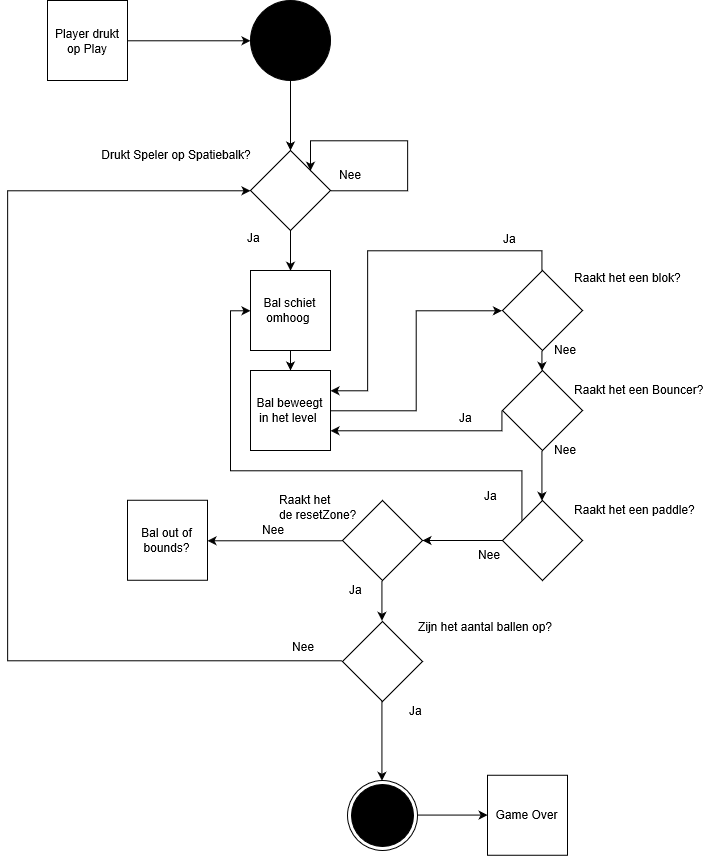

The diagram above was exported from draw.io. Its source (the exported page's mxGraphModel, read from the mxfile embedded in the PNG):
<mxGraphModel grid="1" dx="1097" dy="634" gridSize="10" guides="1" tooltips="1" connect="1" arrows="1" fold="1" page="1" pageScale="1" pageWidth="827" pageHeight="1169" math="0" shadow="0">
  <root>
    <mxCell id="0" />
    <mxCell id="1" parent="0" />
    <mxCell id="wdFZyXA9qRJ3He59eVsG-67" parent="1" style="edgeStyle=orthogonalEdgeStyle;rounded=0;orthogonalLoop=1;jettySize=auto;html=1;exitX=1;exitY=0.5;exitDx=0;exitDy=0;entryX=0;entryY=0.5;entryDx=0;entryDy=0;" target="wdFZyXA9qRJ3He59eVsG-66" source="wdFZyXA9qRJ3He59eVsG-1" edge="1">
      <mxGeometry as="geometry" relative="1" />
    </mxCell>
    <mxCell id="wdFZyXA9qRJ3He59eVsG-1" value="" parent="1" vertex="1" style="ellipse;html=1;shape=endState;fillColor=#000000;strokeColor=#000000;strokeWidth=1;perimeterSpacing=0;">
      <mxGeometry as="geometry" y="810" x="440" height="70" width="70" />
    </mxCell>
    <mxCell id="wdFZyXA9qRJ3He59eVsG-40" parent="1" style="edgeStyle=orthogonalEdgeStyle;rounded=0;orthogonalLoop=1;jettySize=auto;html=1;exitX=0.5;exitY=1;exitDx=0;exitDy=0;" target="wdFZyXA9qRJ3He59eVsG-6" source="wdFZyXA9qRJ3He59eVsG-2" edge="1">
      <mxGeometry as="geometry" relative="1" />
    </mxCell>
    <mxCell id="wdFZyXA9qRJ3He59eVsG-2" value="" parent="1" vertex="1" style="ellipse;whiteSpace=wrap;html=1;aspect=fixed;fillColor=#000000;">
      <mxGeometry as="geometry" y="30" x="343" height="80" width="80" />
    </mxCell>
    <mxCell id="wdFZyXA9qRJ3He59eVsG-3" value="" parent="1" vertex="1" style="whiteSpace=wrap;html=1;aspect=fixed;fillColor=#FFFFFF;">
      <mxGeometry as="geometry" y="30" x="140" height="80" width="80" />
    </mxCell>
    <mxCell id="wdFZyXA9qRJ3He59eVsG-5" parent="1" style="edgeStyle=orthogonalEdgeStyle;rounded=0;orthogonalLoop=1;jettySize=auto;html=1;exitX=1;exitY=0.5;exitDx=0;exitDy=0;" target="wdFZyXA9qRJ3He59eVsG-2" source="wdFZyXA9qRJ3He59eVsG-4" edge="1">
      <mxGeometry as="geometry" relative="1" />
    </mxCell>
    <mxCell id="wdFZyXA9qRJ3He59eVsG-4" value="Player drukt op Play" parent="1" vertex="1" style="text;html=1;strokeColor=none;fillColor=none;align=center;verticalAlign=middle;whiteSpace=wrap;rounded=0;">
      <mxGeometry as="geometry" y="30" x="140" height="80" width="80" />
    </mxCell>
    <mxCell id="wdFZyXA9qRJ3He59eVsG-17" parent="1" style="edgeStyle=orthogonalEdgeStyle;rounded=0;orthogonalLoop=1;jettySize=auto;html=1;exitX=0.5;exitY=1;exitDx=0;exitDy=0;entryX=0.5;entryY=0;entryDx=0;entryDy=0;" target="wdFZyXA9qRJ3He59eVsG-16" source="wdFZyXA9qRJ3He59eVsG-6" edge="1">
      <mxGeometry as="geometry" relative="1" />
    </mxCell>
    <mxCell id="wdFZyXA9qRJ3He59eVsG-6" value="" parent="1" vertex="1" style="rhombus;whiteSpace=wrap;html=1;fillColor=#FFFFFF;">
      <mxGeometry as="geometry" y="180" x="343" height="80" width="80" />
    </mxCell>
    <mxCell id="wdFZyXA9qRJ3He59eVsG-13" value="Ja" parent="1" vertex="1" style="text;html=1;resizable=0;points=[];autosize=1;align=left;verticalAlign=top;spacingTop=-4;">
      <mxGeometry as="geometry" y="258" x="338" height="20" width="30" />
    </mxCell>
    <mxCell id="wdFZyXA9qRJ3He59eVsG-14" value="Nee" parent="1" vertex="1" style="text;html=1;resizable=0;points=[];autosize=1;align=left;verticalAlign=top;spacingTop=-4;">
      <mxGeometry as="geometry" y="195" x="430" height="20" width="40" />
    </mxCell>
    <mxCell id="wdFZyXA9qRJ3He59eVsG-15" parent="1" style="edgeStyle=orthogonalEdgeStyle;rounded=0;orthogonalLoop=1;jettySize=auto;html=1;exitX=1;exitY=0.5;exitDx=0;exitDy=0;entryX=1;entryY=0;entryDx=0;entryDy=0;" target="wdFZyXA9qRJ3He59eVsG-6" source="wdFZyXA9qRJ3He59eVsG-6" edge="1">
      <mxGeometry as="geometry" relative="1">
        <Array as="points">
          <mxPoint y="220" x="500" />
          <mxPoint y="170" x="500" />
          <mxPoint y="170" x="403" />
        </Array>
      </mxGeometry>
    </mxCell>
    <mxCell id="wdFZyXA9qRJ3He59eVsG-42" value="" parent="1" style="edgeStyle=orthogonalEdgeStyle;rounded=0;orthogonalLoop=1;jettySize=auto;html=1;" target="wdFZyXA9qRJ3He59eVsG-41" source="wdFZyXA9qRJ3He59eVsG-16" edge="1">
      <mxGeometry as="geometry" relative="1" />
    </mxCell>
    <mxCell id="wdFZyXA9qRJ3He59eVsG-16" value="Bal schiet omhoog&amp;nbsp;" parent="1" vertex="1" style="whiteSpace=wrap;html=1;aspect=fixed;fillColor=#FFFFFF;">
      <mxGeometry as="geometry" y="300" x="343" height="80" width="80" />
    </mxCell>
    <mxCell id="wdFZyXA9qRJ3He59eVsG-43" parent="1" style="edgeStyle=orthogonalEdgeStyle;rounded=0;orthogonalLoop=1;jettySize=auto;html=1;exitX=1;exitY=0.5;exitDx=0;exitDy=0;entryX=0;entryY=0.5;entryDx=0;entryDy=0;" target="wdFZyXA9qRJ3He59eVsG-18" source="wdFZyXA9qRJ3He59eVsG-41" edge="1">
      <mxGeometry as="geometry" relative="1" />
    </mxCell>
    <mxCell id="wdFZyXA9qRJ3He59eVsG-41" value="Bal beweegt in het level&amp;nbsp;" parent="1" vertex="1" style="whiteSpace=wrap;html=1;aspect=fixed;fillColor=#FFFFFF;">
      <mxGeometry as="geometry" y="400" x="343" height="80" width="80" />
    </mxCell>
    <mxCell id="wdFZyXA9qRJ3He59eVsG-44" parent="1" style="edgeStyle=orthogonalEdgeStyle;rounded=0;orthogonalLoop=1;jettySize=auto;html=1;exitX=0.5;exitY=0;exitDx=0;exitDy=0;entryX=1;entryY=0.25;entryDx=0;entryDy=0;" target="wdFZyXA9qRJ3He59eVsG-41" source="wdFZyXA9qRJ3He59eVsG-18" edge="1">
      <mxGeometry as="geometry" relative="1">
        <Array as="points">
          <mxPoint y="280" x="635" />
          <mxPoint y="280" x="460" />
          <mxPoint y="420" x="460" />
        </Array>
      </mxGeometry>
    </mxCell>
    <mxCell id="wdFZyXA9qRJ3He59eVsG-46" parent="1" style="edgeStyle=orthogonalEdgeStyle;rounded=0;orthogonalLoop=1;jettySize=auto;html=1;exitX=0.5;exitY=1;exitDx=0;exitDy=0;entryX=0.5;entryY=0;entryDx=0;entryDy=0;" target="wdFZyXA9qRJ3He59eVsG-21" source="wdFZyXA9qRJ3He59eVsG-18" edge="1">
      <mxGeometry as="geometry" relative="1" />
    </mxCell>
    <mxCell id="wdFZyXA9qRJ3He59eVsG-18" value="" parent="1" vertex="1" style="rhombus;whiteSpace=wrap;html=1;fillColor=#FFFFFF;">
      <mxGeometry as="geometry" y="300" x="595" height="80" width="80" />
    </mxCell>
    <mxCell id="wdFZyXA9qRJ3He59eVsG-20" value="Raakt het een blok?" parent="1" vertex="1" style="text;html=1;resizable=0;points=[];autosize=1;align=left;verticalAlign=top;spacingTop=-4;">
      <mxGeometry as="geometry" y="298" x="665" height="20" width="120" />
    </mxCell>
    <mxCell id="wdFZyXA9qRJ3He59eVsG-48" parent="1" style="edgeStyle=orthogonalEdgeStyle;rounded=0;orthogonalLoop=1;jettySize=auto;html=1;exitX=0.5;exitY=1;exitDx=0;exitDy=0;entryX=0.5;entryY=0;entryDx=0;entryDy=0;" target="wdFZyXA9qRJ3He59eVsG-30" source="wdFZyXA9qRJ3He59eVsG-21" edge="1">
      <mxGeometry as="geometry" relative="1" />
    </mxCell>
    <mxCell id="wdFZyXA9qRJ3He59eVsG-50" parent="1" style="edgeStyle=orthogonalEdgeStyle;rounded=0;orthogonalLoop=1;jettySize=auto;html=1;exitX=0;exitY=0.5;exitDx=0;exitDy=0;entryX=1;entryY=0.75;entryDx=0;entryDy=0;" target="wdFZyXA9qRJ3He59eVsG-41" source="wdFZyXA9qRJ3He59eVsG-21" edge="1">
      <mxGeometry as="geometry" relative="1">
        <Array as="points">
          <mxPoint y="460" x="595" />
        </Array>
      </mxGeometry>
    </mxCell>
    <mxCell id="wdFZyXA9qRJ3He59eVsG-21" value="" parent="1" vertex="1" style="rhombus;whiteSpace=wrap;html=1;fillColor=#FFFFFF;">
      <mxGeometry as="geometry" y="400" x="595" height="80" width="80" />
    </mxCell>
    <mxCell id="wdFZyXA9qRJ3He59eVsG-35" parent="1" style="edgeStyle=orthogonalEdgeStyle;rounded=0;orthogonalLoop=1;jettySize=auto;html=1;exitX=0.5;exitY=1;exitDx=0;exitDy=0;entryX=0.5;entryY=0;entryDx=0;entryDy=0;" target="wdFZyXA9qRJ3He59eVsG-1" source="wdFZyXA9qRJ3He59eVsG-22" edge="1">
      <mxGeometry as="geometry" relative="1" />
    </mxCell>
    <mxCell id="wdFZyXA9qRJ3He59eVsG-37" parent="1" style="edgeStyle=orthogonalEdgeStyle;rounded=0;orthogonalLoop=1;jettySize=auto;html=1;exitX=0;exitY=0.5;exitDx=0;exitDy=0;entryX=0;entryY=0.5;entryDx=0;entryDy=0;" target="wdFZyXA9qRJ3He59eVsG-6" source="wdFZyXA9qRJ3He59eVsG-22" edge="1">
      <mxGeometry as="geometry" relative="1">
        <Array as="points">
          <mxPoint y="691" x="100" />
          <mxPoint y="220" x="100" />
        </Array>
      </mxGeometry>
    </mxCell>
    <mxCell id="wdFZyXA9qRJ3He59eVsG-22" value="" parent="1" vertex="1" style="rhombus;whiteSpace=wrap;html=1;fillColor=#FFFFFF;">
      <mxGeometry as="geometry" y="651" x="435" height="80" width="80" />
    </mxCell>
    <mxCell id="wdFZyXA9qRJ3He59eVsG-23" value="Raakt het een Bouncer?&lt;br&gt;" parent="1" vertex="1" style="text;html=1;resizable=0;points=[];autosize=1;align=left;verticalAlign=top;spacingTop=-4;">
      <mxGeometry as="geometry" y="410" x="665" height="20" width="140" />
    </mxCell>
    <mxCell id="wdFZyXA9qRJ3He59eVsG-24" value="Raakt het een paddle?" parent="1" vertex="1" style="text;html=1;resizable=0;points=[];autosize=1;align=left;verticalAlign=top;spacingTop=-4;">
      <mxGeometry as="geometry" y="530" x="665" height="20" width="140" />
    </mxCell>
    <mxCell id="wdFZyXA9qRJ3He59eVsG-25" value="Zijn het aantal ballen op?" parent="1" vertex="1" style="text;html=1;resizable=0;points=[];autosize=1;align=left;verticalAlign=top;spacingTop=-4;">
      <mxGeometry as="geometry" y="647" x="509" height="20" width="150" />
    </mxCell>
    <mxCell id="wdFZyXA9qRJ3He59eVsG-29" value="Ja" parent="1" vertex="1" style="text;html=1;resizable=0;points=[];autosize=1;align=left;verticalAlign=top;spacingTop=-4;">
      <mxGeometry as="geometry" y="731" x="500" height="20" width="30" />
    </mxCell>
    <mxCell id="wdFZyXA9qRJ3He59eVsG-32" value="" parent="1" style="edgeStyle=orthogonalEdgeStyle;rounded=0;orthogonalLoop=1;jettySize=auto;html=1;" target="wdFZyXA9qRJ3He59eVsG-31" source="wdFZyXA9qRJ3He59eVsG-30" edge="1">
      <mxGeometry as="geometry" relative="1" />
    </mxCell>
    <mxCell id="wdFZyXA9qRJ3He59eVsG-56" parent="1" style="edgeStyle=orthogonalEdgeStyle;rounded=0;orthogonalLoop=1;jettySize=auto;html=1;exitX=0;exitY=0;exitDx=0;exitDy=0;entryX=0;entryY=0.5;entryDx=0;entryDy=0;" target="wdFZyXA9qRJ3He59eVsG-16" source="wdFZyXA9qRJ3He59eVsG-30" edge="1">
      <mxGeometry as="geometry" relative="1">
        <Array as="points">
          <mxPoint y="500" x="615" />
          <mxPoint y="500" x="323" />
          <mxPoint y="340" x="323" />
        </Array>
      </mxGeometry>
    </mxCell>
    <mxCell id="wdFZyXA9qRJ3He59eVsG-30" value="" parent="1" vertex="1" style="rhombus;whiteSpace=wrap;html=1;fillColor=#FFFFFF;">
      <mxGeometry as="geometry" y="530" x="595" height="80" width="80" />
    </mxCell>
    <mxCell id="wdFZyXA9qRJ3He59eVsG-34" parent="1" style="edgeStyle=orthogonalEdgeStyle;rounded=0;orthogonalLoop=1;jettySize=auto;html=1;exitX=0.5;exitY=1;exitDx=0;exitDy=0;entryX=0.5;entryY=0;entryDx=0;entryDy=0;" target="wdFZyXA9qRJ3He59eVsG-22" source="wdFZyXA9qRJ3He59eVsG-31" edge="1">
      <mxGeometry as="geometry" relative="1" />
    </mxCell>
    <mxCell id="wdFZyXA9qRJ3He59eVsG-59" parent="1" style="edgeStyle=orthogonalEdgeStyle;rounded=0;orthogonalLoop=1;jettySize=auto;html=1;exitX=0;exitY=0.5;exitDx=0;exitDy=0;" target="wdFZyXA9qRJ3He59eVsG-60" source="wdFZyXA9qRJ3He59eVsG-31" edge="1">
      <mxGeometry as="geometry" relative="1">
        <mxPoint as="targetPoint" y="569.7647058823529" x="319.9999999999998" />
      </mxGeometry>
    </mxCell>
    <mxCell id="wdFZyXA9qRJ3He59eVsG-31" value="" parent="1" vertex="1" style="rhombus;whiteSpace=wrap;html=1;fillColor=#FFFFFF;">
      <mxGeometry as="geometry" y="530" x="435" height="80" width="80" />
    </mxCell>
    <mxCell id="wdFZyXA9qRJ3He59eVsG-33" value="Raakt het&amp;nbsp;&lt;br&gt;de resetZone?" parent="1" vertex="1" style="text;html=1;resizable=0;points=[];autosize=1;align=left;verticalAlign=top;spacingTop=-4;">
      <mxGeometry as="geometry" y="520" x="370" height="30" width="90" />
    </mxCell>
    <mxCell id="wdFZyXA9qRJ3He59eVsG-38" value="Nee&lt;br&gt;" parent="1" vertex="1" style="text;html=1;resizable=0;points=[];autosize=1;align=left;verticalAlign=top;spacingTop=-4;">
      <mxGeometry as="geometry" y="667" x="383" height="20" width="40" />
    </mxCell>
    <mxCell id="wdFZyXA9qRJ3He59eVsG-11" value="Drukt Speler op Spatiebalk?" parent="1" vertex="1" style="text;html=1;strokeColor=none;fillColor=none;align=center;verticalAlign=middle;whiteSpace=wrap;rounded=0;">
      <mxGeometry as="geometry" y="171.5" x="182" height="25" width="172" />
    </mxCell>
    <mxCell id="wdFZyXA9qRJ3He59eVsG-45" value="Ja" parent="1" vertex="1" style="text;html=1;resizable=0;points=[];autosize=1;align=left;verticalAlign=top;spacingTop=-4;">
      <mxGeometry as="geometry" y="259" x="594" height="20" width="30" />
    </mxCell>
    <mxCell id="wdFZyXA9qRJ3He59eVsG-47" value="Nee" parent="1" vertex="1" style="text;html=1;resizable=0;points=[];autosize=1;align=left;verticalAlign=top;spacingTop=-4;">
      <mxGeometry as="geometry" y="370" x="645" height="20" width="40" />
    </mxCell>
    <mxCell id="wdFZyXA9qRJ3He59eVsG-49" value="Nee" parent="1" vertex="1" style="text;html=1;resizable=0;points=[];autosize=1;align=left;verticalAlign=top;spacingTop=-4;">
      <mxGeometry as="geometry" y="470" x="645" height="20" width="40" />
    </mxCell>
    <mxCell id="wdFZyXA9qRJ3He59eVsG-52" value="Ja" parent="1" vertex="1" style="text;html=1;resizable=0;points=[];autosize=1;align=left;verticalAlign=top;spacingTop=-4;">
      <mxGeometry as="geometry" y="438" x="550" height="20" width="30" />
    </mxCell>
    <mxCell id="wdFZyXA9qRJ3He59eVsG-54" value="Ja" parent="1" vertex="1" style="text;html=1;resizable=0;points=[];autosize=1;align=left;verticalAlign=top;spacingTop=-4;">
      <mxGeometry as="geometry" y="516" x="575" height="20" width="30" />
    </mxCell>
    <mxCell id="wdFZyXA9qRJ3He59eVsG-57" value="Nee" parent="1" vertex="1" style="text;html=1;resizable=0;points=[];autosize=1;align=left;verticalAlign=top;spacingTop=-4;">
      <mxGeometry as="geometry" y="574.5" x="569" height="20" width="40" />
    </mxCell>
    <mxCell id="wdFZyXA9qRJ3He59eVsG-58" value="Ja" parent="1" vertex="1" style="text;html=1;resizable=0;points=[];autosize=1;align=left;verticalAlign=top;spacingTop=-4;">
      <mxGeometry as="geometry" y="610" x="440" height="20" width="30" />
    </mxCell>
    <mxCell id="wdFZyXA9qRJ3He59eVsG-60" value="Bal out of bounds?" parent="1" vertex="1" style="whiteSpace=wrap;html=1;aspect=fixed;">
      <mxGeometry as="geometry" y="529.7647058823529" x="219.99999999999977" height="80" width="80" />
    </mxCell>
    <mxCell id="wdFZyXA9qRJ3He59eVsG-61" value="Nee" parent="1" vertex="1" style="text;html=1;resizable=0;points=[];autosize=1;align=left;verticalAlign=top;spacingTop=-4;">
      <mxGeometry as="geometry" y="550" x="353" height="20" width="40" />
    </mxCell>
    <mxCell id="wdFZyXA9qRJ3He59eVsG-66" value="Game Over" parent="1" vertex="1" style="whiteSpace=wrap;html=1;aspect=fixed;">
      <mxGeometry as="geometry" y="804.7647058823529" x="579.9999999999998" height="80" width="80" />
    </mxCell>
  </root>
</mxGraphModel>